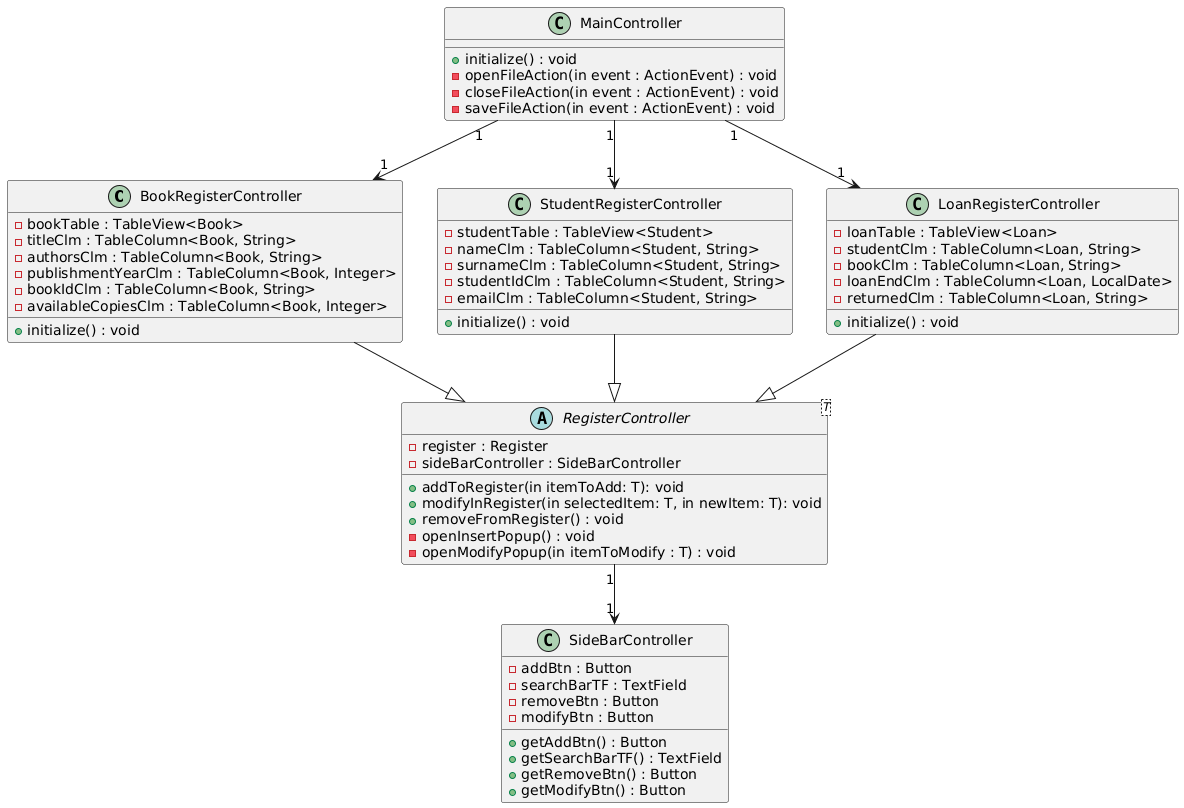

The diagram above was rendered by PlantUML. Its source (embedded in the PNG):
@startuml
class BookRegisterController{
+initialize() : void
-bookTable : TableView<Book>
-titleClm : TableColumn<Book, String>
-authorsClm : TableColumn<Book, String>
-publishmentYearClm : TableColumn<Book, Integer>
-bookIdClm : TableColumn<Book, String>
-availableCopiesClm : TableColumn<Book, Integer>

}

class StudentRegisterController{
+initialize() : void
-studentTable : TableView<Student>
-nameClm : TableColumn<Student, String>
-surnameClm : TableColumn<Student, String>
-studentIdClm : TableColumn<Student, String>
-emailClm : TableColumn<Student, String>
}

class LoanRegisterController{
+initialize() : void
-loanTable : TableView<Loan>
-studentClm : TableColumn<Loan, String>
-bookClm : TableColumn<Loan, String>
-loanEndClm : TableColumn<Loan, LocalDate>
-returnedClm : TableColumn<Loan, String>
}

class MainController{
+initialize() : void
-openFileAction(in event : ActionEvent) : void
-closeFileAction(in event : ActionEvent) : void
-saveFileAction(in event : ActionEvent) : void
}

class SideBarController{
-addBtn : Button
-searchBarTF : TextField
-removeBtn : Button
-modifyBtn : Button

+getAddBtn() : Button
+getSearchBarTF() : TextField
+getRemoveBtn() : Button
+getModifyBtn() : Button
}

abstract class RegisterController<T>{
-register : Register
-sideBarController : SideBarController
+addToRegister(in itemToAdd: T): void
+modifyInRegister(in selectedItem: T, in newItem: T): void
+removeFromRegister() : void
-openInsertPopup() : void
-openModifyPopup(in itemToModify : T) : void
}

StudentRegisterController --|> RegisterController
BookRegisterController --|> RegisterController
LoanRegisterController --|> RegisterController

MainController "1" --> "1" StudentRegisterController 
MainController "1" --> "1" BookRegisterController 
MainController "1" --> "1" LoanRegisterController 

SideBarController "1" <-u- "1" RegisterController
@enduml